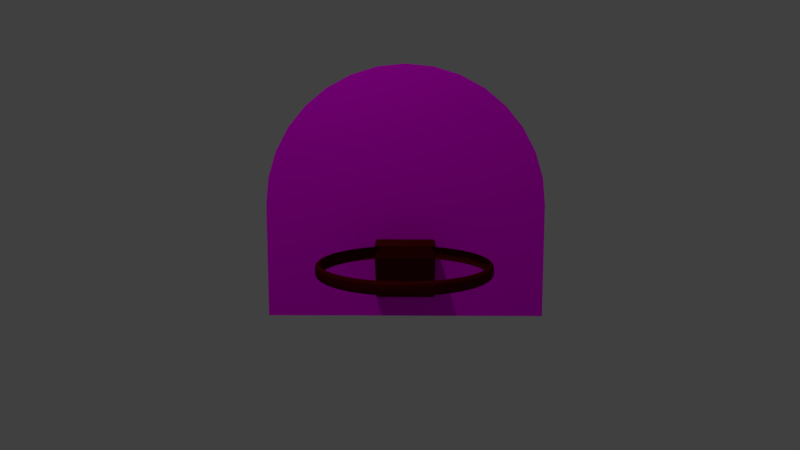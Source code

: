 # Source: brokenbasketnet1.blend  (saved by Blender 2.78.0; exported with 4.5.12 LTS)
import bpy
from mathutils import Matrix  # noqa: F401  (used for matrix-valued properties, if any)

bpy.ops.wm.read_factory_settings(use_empty=True)
scene = bpy.context.scene
scene.name = 'Scene'

# ---- collections
col_collection_1 = bpy.data.collections.new('Collection 1'); scene.collection.children.link(col_collection_1)

# ---- images (referenced by path relative to the original .blend; pixels are not part of the script)
import os
ASSET_DIR = os.environ.get("B2B_ASSET_DIR", "")  # directory of the original .blend (textures are referenced by path, not embedded)
HERE = os.path.dirname(os.path.abspath(__file__))  # packed textures are extracted next to this script under _unpacked/

def load_image(name, relpath, width, height, colorspace="sRGB"):
    """Load a texture the original file referenced (path relative to the .blend, or extracted next to this script)."""
    p = next((c for c in (os.path.join(HERE, relpath), os.path.join(ASSET_DIR, relpath)) if relpath and os.path.exists(c)), "")
    if p:
        img = bpy.data.images.load(p, check_existing=True)
        img.name = name
    else:  # same state as the original file: an image datablock whose file is absent (Cycles renders it pink)
        img = bpy.data.images.new(name, width, height)
        img.source = "FILE"
        img.filepath = "//" + (relpath or name)
    img.colorspace_settings.name = colorspace
    return img
img_1_1__jpg = load_image('1[1].jpg', '1[1].jpg', 1024, 1024, 'sRGB')

# ---- materials (node trees are filled in below, after node groups)
mat_material_001 = bpy.data.materials.new('Material.001')
mat_material_001.alpha_threshold = 0.0
mat_material_001.diffuse_color = (0.08714, 0.00373, 0.003378, 1.0)
mat_material_001.roughness = 0.5
mat_material_003 = bpy.data.materials.new('Material.003')
mat_material_003.alpha_threshold = 0.0
mat_material_003.roughness = 0.5

# ---- material node trees
mat_material_003.use_nodes = True; mat_material_003.node_tree.nodes.clear()
_N = mat_material_003.node_tree.nodes; _L = mat_material_003.node_tree.links
n0 = _N.new('ShaderNodeOutputMaterial'); n0.name = 'Material Output'; n0.location = (300, 300)
n1 = _N.new('ShaderNodeBsdfDiffuse'); n1.name = 'Diffuse BSDF'; n1.location = (10, 300)
n2 = _N.new('ShaderNodeTexImage'); n2.name = 'Image Texture'; n2.location = (-180, 300)
n2.width = 140
n2.image = img_1_1__jpg
_L.new(n1.outputs[0], n0.inputs[0])
_L.new(n2.outputs[0], n1.inputs[0])
n0.is_active_output = True

# ---- world
world_world = bpy.data.worlds.new('World'); scene.world = world_world
world_world.color = (0.05088, 0.05088, 0.05088)
world_world.use_sun_shadow = False
world_world.sun_shadow_jitter_overblur = 0.0
world_world.cycles.sampling_method = 'MANUAL'

# ---- cameras
cam_camera = bpy.data.cameras.new('Camera')
cam_camera.clip_end = 100.0
cam_camera.lens = 35.0
cam_camera.sensor_width = 32.0
cam_camera.sensor_height = 18.0
cam_camera.ortho_scale = 7.314
cam_camera.dof.focus_distance = 0.0

# ---- lights
light_lamp = bpy.data.lights.new('Lamp', 'POINT')
light_lamp.transmission_factor = 0.0
light_lamp.cutoff_distance = 30.0
light_lamp.energy = 100.0
light_lamp.shadow_buffer_clip_start = 1.001
light_lamp.shadow_soft_size = 0.1
light_lamp.shadow_maximum_resolution = 0.006
light_lamp.use_absolute_resolution = True

# ---- meshes
me_plane_002 = bpy.data.meshes.new('Plane.002')
me_plane_002.from_pydata([(-1.0, -1.0, 0.0), (1.0, -1.0, 0.0), (-1.0, 1.0, 0.0), (1.0, 1.0, 0.0), (-1.0, -1.0, -0.2), (1.0, -1.0, -0.2), (-1.0, 1.0, -0.2), (1.0, 1.0, -0.2), (-1.0, -1.0, -1.7), (-0.5883, -1.0, -1.7), (-1.0, 1.0, -1.7), (-0.5883, 1.0, -1.7)], [], [(0, 2, 3, 1), (7, 6, 10, 11), (3, 2, 6, 7), (0, 1, 5, 4), (1, 3, 7, 5), (2, 0, 4, 6), (8, 9, 11, 10), (4, 5, 9, 8), (5, 7, 11, 9), (6, 4, 8, 10)])
me_plane_002.materials.append(mat_material_001)
me_plane_002.use_remesh_preserve_volume = False
me_plane_002.use_remesh_preserve_attributes = False
me_plane_002.use_mirror_vertex_groups = False
me_plane_002.update()
me_plane_001 = bpy.data.meshes.new('Plane.001')
me_plane_001.from_pydata([(-1.0, -1.0, 0.0), (-1.0, 1.0, 0.0), (-1.0, 0.0, 0.0), (-1.0, 0.0, 0.05), (-1.0, -1.0, 0.05), (-1.0, 1.0, 0.05), (-1.0, -0.3333, 0.0), (-1.0, -0.6667, 0.0), (-0.3333, 1.0, 0.0), (-0.6667, 1.0, 0.0), (-1.0, 0.6667, 0.0), (-1.0, 0.3333, 0.0), (-0.6667, -1.0, 0.0), (-0.3333, -1.0, 0.0), (-0.3333, 0.0, 0.0), (-0.6667, 0.0, 0.0), (-1.0, -0.3333, 0.05), (-1.0, -0.6667, 0.05), (-0.3333, 1.0, 0.05), (-0.6667, 1.0, 0.05), (-1.0, 0.6667, 0.05), (-1.0, 0.3333, 0.05), (-0.6667, -1.0, 0.05), (-0.3333, -1.0, 0.05), (-0.3333, 0.0, 0.05), (-0.6667, 0.0, 0.05), (-1.0, 0.0, 0.01667), (-1.0, 0.0, 0.03333), (-1.0, 1.0, 0.03333), (-1.0, 1.0, 0.01667), (-1.0, -1.0, 0.01667), (-1.0, -1.0, 0.03333), (-0.3333, 1.0, 0.01667), (-0.3333, 1.0, 0.03333), (-0.6667, 1.0, 0.01667), (-0.6667, 1.0, 0.03333), (-0.6667, -1.0, 0.01667), (-0.6667, -1.0, 0.03333), (-0.3333, -1.0, 0.01667), (-0.3333, -1.0, 0.03333), (-1.0, -0.3333, 0.01667), (-1.0, -0.3333, 0.03333), (-1.0, -0.6667, 0.01667), (-1.0, -0.6667, 0.03333), (-1.0, 0.6667, 0.01667), (-1.0, 0.6667, 0.03333), (-1.0, 0.3333, 0.01667), (-1.0, 0.3333, 0.03333), (-0.6667, -0.6667, 0.05), (-0.6667, -0.3333, 0.05), (-0.3333, -0.6667, 0.05), (-0.3333, -0.3333, 0.05), (-0.6667, 0.3333, 0.05), (-0.6667, 0.6667, 0.05), (-0.3333, 0.3333, 0.05), (-0.3333, 0.6667, 0.05), (-0.6667, -0.6667, 0.0), (-0.3333, -0.6667, 0.0), (-0.6667, -0.3333, 0.0), (-0.3333, -0.3333, 0.0), (-0.6667, 0.3333, 0.0), (-0.3333, 0.3333, 0.0), (-0.6667, 0.6667, 0.0), (-0.3333, 0.6667, 0.0), (-1.0, -0.8333, 0.0), (-0.8333, 1.0, 0.0), (-1.0, 0.1667, 0.0), (-0.1667, -1.0, 0.0), (-0.8333, 0.0, 0.0), (-1.0, -0.8333, 0.05), (-0.8333, 1.0, 0.05), (-1.0, 0.1667, 0.05), (-0.1667, -1.0, 0.05), (-0.8333, 0.0, 0.05), (-1.0, 0.0, 0.04167), (-1.0, 1.0, 0.008333), (-1.0, -1.0, 0.04167), (-1.0, -0.1667, 0.0), (-1.0, -0.5, 0.0), (-0.1667, 1.0, 0.0), (-0.5, 1.0, 0.0), (-1.0, 0.8333, 0.0), (-1.0, 0.5, 0.0), (-0.8333, -1.0, 0.0), (-0.5, -1.0, 0.0), (-0.1667, 0.0, 0.0), (-0.5, 0.0, 0.0), (-1.0, -0.1667, 0.05), (-1.0, -0.5, 0.05), (-0.1667, 1.0, 0.05), (-0.5, 1.0, 0.05), (-1.0, 0.8333, 0.05), (-1.0, 0.5, 0.05), (-0.8333, -1.0, 0.05), (-0.5, -1.0, 0.05), (-0.1667, 0.0, 0.05), (-0.5, 0.0, 0.05), (-1.0, 0.0, 0.008333), (-1.0, 0.0, 0.025), (-1.0, 1.0, 0.04167), (-1.0, 1.0, 0.025), (-1.0, -1.0, 0.008333), (-1.0, -1.0, 0.025), (-0.3333, 1.0, 0.04167), (-0.3333, 1.0, 0.008333), (-0.3333, 1.0, 0.025), (-0.6667, 1.0, 0.04167), (-0.6667, 1.0, 0.008333), (-0.6667, 1.0, 0.025), (-0.1667, 1.0, 0.01667), (-0.1667, 1.0, 0.03333), (-0.5, 1.0, 0.01667), (-0.5, 1.0, 0.03333), (-0.8333, 1.0, 0.01667), (-0.8333, 1.0, 0.03333), (-0.6667, -1.0, 0.04167), (-0.6667, -1.0, 0.008333), (-0.6667, -1.0, 0.025), (-0.3333, -1.0, 0.04167), (-0.3333, -1.0, 0.008333), (-0.3333, -1.0, 0.025), (-0.8333, -1.0, 0.01667), (-0.8333, -1.0, 0.03333), (-0.5, -1.0, 0.01667), (-0.5, -1.0, 0.03333), (-0.1667, -1.0, 0.01667), (-0.1667, -1.0, 0.03333), (-1.0, -0.3333, 0.04167), (-1.0, -0.3333, 0.008333), (-1.0, -0.3333, 0.025), (-1.0, -0.6667, 0.04167), (-1.0, -0.6667, 0.008333), (-1.0, -0.6667, 0.025), (-1.0, -0.1667, 0.01667), (-1.0, -0.1667, 0.03333), (-1.0, -0.5, 0.01667), (-1.0, -0.5, 0.03333), (-1.0, -0.8333, 0.01667), (-1.0, -0.8333, 0.03333), (-1.0, 0.6667, 0.04167), (-1.0, 0.6667, 0.008333), (-1.0, 0.6667, 0.025), (-1.0, 0.3333, 0.04167), (-1.0, 0.3333, 0.008333), (-1.0, 0.3333, 0.025), (-1.0, 0.8333, 0.01667), (-1.0, 0.8333, 0.03333), (-1.0, 0.5, 0.01667), (-1.0, 0.5, 0.03333), (-1.0, 0.1667, 0.01667), (-1.0, 0.1667, 0.03333), (-0.6667, -0.1667, 0.05), (-0.6667, -0.8333, 0.05), (-0.6667, -0.5, 0.05), (-0.3333, -0.1667, 0.05), (-0.3333, -0.8333, 0.05), (-0.3333, -0.5, 0.05), (-0.8333, -0.6667, 0.05), (-0.8333, -0.3333, 0.05), (-0.5, -0.6667, 0.05), (-0.5, -0.3333, 0.05), (-0.1667, -0.6667, 0.05), (-0.1667, -0.3333, 0.05), (-0.6667, 0.8333, 0.05), (-0.6667, 0.1667, 0.05), (-0.6667, 0.5, 0.05), (-0.3333, 0.8333, 0.05), (-0.3333, 0.1667, 0.05), (-0.3333, 0.5, 0.05), (-0.8333, 0.3333, 0.05), (-0.8333, 0.6667, 0.05), (-0.5, 0.3333, 0.05), (-0.5, 0.6667, 0.05), (-0.1667, 0.3333, 0.05), (-0.1667, 0.6667, 0.05), (-0.1667, -0.6667, 0.0), (-0.8333, -0.6667, 0.0), (-0.5, -0.6667, 0.0), (-0.1667, -0.3333, 0.0), (-0.8333, -0.3333, 0.0), (-0.5, -0.3333, 0.0), (-0.6667, -0.8333, 0.0), (-0.3333, -0.8333, 0.0), (-0.6667, -0.5, 0.0), (-0.3333, -0.5, 0.0), (-0.6667, -0.1667, 0.0), (-0.3333, -0.1667, 0.0), (-0.1667, 0.3333, 0.0), (-0.8333, 0.3333, 0.0), (-0.5, 0.3333, 0.0), (-0.1667, 0.6667, 0.0), (-0.8333, 0.6667, 0.0), (-0.5, 0.6667, 0.0), (-0.6667, 0.1667, 0.0), (-0.3333, 0.1667, 0.0), (-0.6667, 0.5, 0.0), (-0.3333, 0.5, 0.0), (-0.6667, 0.8333, 0.0), (-0.3333, 0.8333, 0.0), (-0.5, 0.8333, 0.0), (-0.8333, 0.8333, 0.0), (-0.5, 0.5, 0.0), (-0.8333, 0.5, 0.0), (-0.5, 0.1667, 0.0), (-0.8333, 0.1667, 0.0), (-0.1667, 0.5, 0.0), (-0.1667, 0.1667, 0.0), (-0.5, -0.1667, 0.0), (-0.8333, -0.1667, 0.0), (-0.5, -0.5, 0.0), (-0.8333, -0.5, 0.0), (-0.5, -0.8333, 0.0), (-0.8333, -0.8333, 0.0), (-0.1667, -0.5, 0.0), (-0.1667, -0.8333, 0.0), (-0.1667, 0.5, 0.05), (-0.1667, 0.1667, 0.05), (-0.5, 0.5, 0.05), (-0.5, 0.1667, 0.05), (-0.8333, 0.5, 0.05), (-0.8333, 0.1667, 0.05), (-0.5, 0.8333, 0.05), (-0.8333, 0.8333, 0.05), (-0.1667, -0.5, 0.05), (-0.1667, -0.8333, 0.05), (-0.5, -0.5, 0.05), (-0.5, -0.8333, 0.05), (-0.8333, -0.5, 0.05), (-0.8333, -0.8333, 0.05), (-0.5, -0.1667, 0.05), (-0.8333, -0.1667, 0.05), (-1.0, 0.1667, 0.025), (-1.0, 0.1667, 0.008333), (-1.0, 0.5, 0.025), (-1.0, 0.5, 0.008333), (-1.0, 0.8333, 0.025), (-1.0, 0.8333, 0.008333), (-1.0, 0.5, 0.04167), (-1.0, 0.8333, 0.04167), (-1.0, -0.8333, 0.025), (-1.0, -0.8333, 0.008333), (-1.0, -0.5, 0.025), (-1.0, -0.5, 0.008333), (-1.0, -0.1667, 0.025), (-1.0, -0.1667, 0.008333), (-1.0, -0.5, 0.04167), (-1.0, -0.1667, 0.04167), (-0.1667, -1.0, 0.025), (-0.1667, -1.0, 0.008333), (-0.5, -1.0, 0.025), (-0.5, -1.0, 0.008333), (-0.8333, -1.0, 0.025), (-0.8333, -1.0, 0.008333), (-0.5, -1.0, 0.04167), (-0.8333, -1.0, 0.04167), (-0.8333, 1.0, 0.025), (-0.8333, 1.0, 0.008333), (-0.5, 1.0, 0.025), (-0.5, 1.0, 0.008333), (-0.1667, 1.0, 0.025), (-0.1667, 1.0, 0.008333), (-0.5, 1.0, 0.04167), (-0.1667, 1.0, 0.04167), (-0.8333, 1.0, 0.04167), (-0.1667, -1.0, 0.04167), (-1.0, -0.8333, 0.04167), (-1.0, 0.1667, 0.04167), (-0.1667, -0.1667, 0.05), (-0.1667, 0.8333, 0.05), (-0.1667, -0.1667, 0.0), (-0.1667, 0.8333, 0.0)], [], [(266, 74, 3, 71), (265, 76, 4, 69), (263, 99, 5, 70), (262, 103, 18, 89), (261, 106, 19, 90), (260, 104, 32, 109), (259, 105, 33, 110), (258, 107, 34, 111), (257, 108, 35, 112), (256, 75, 29, 113), (255, 100, 28, 114), (254, 115, 22, 93), (253, 118, 23, 94), (252, 116, 36, 121), (251, 117, 37, 122), (250, 119, 38, 123), (249, 120, 39, 124), (246, 127, 16, 87), (245, 130, 17, 88), (244, 128, 40, 133), (243, 129, 41, 134), (242, 131, 42, 135), (241, 132, 43, 136), (240, 101, 30, 137), (239, 102, 31, 138), (238, 139, 20, 91), (237, 142, 21, 92), (236, 140, 44, 145), (235, 141, 45, 146), (234, 143, 46, 147), (233, 144, 47, 148), (232, 97, 26, 149), (231, 98, 27, 150), (230, 151, 25, 73), (229, 154, 24, 96), (228, 152, 48, 157), (227, 153, 49, 158), (226, 155, 50, 159), (225, 156, 51, 160), (222, 163, 19, 70), (221, 166, 18, 90), (220, 164, 52, 169), (219, 165, 53, 170), (218, 167, 54, 171), (217, 168, 55, 172), (212, 176, 56, 181), (211, 177, 57, 182), (210, 179, 58, 183), (209, 180, 59, 184), (208, 68, 15, 185), (207, 86, 14, 186), (204, 188, 60, 193), (203, 189, 61, 194), (202, 191, 62, 195), (201, 192, 63, 196), (200, 65, 9, 197), (199, 80, 8, 198), (192, 199, 198, 63), (62, 197, 199, 192), (197, 9, 80, 199), (191, 200, 197, 62), (10, 81, 200, 191), (81, 1, 65, 200), (189, 201, 196, 61), (60, 195, 201, 189), (195, 62, 192, 201), (188, 202, 195, 60), (11, 82, 202, 188), (82, 10, 191, 202), (86, 203, 194, 14), (15, 193, 203, 86), (193, 60, 189, 203), (68, 204, 193, 15), (2, 66, 204, 68), (66, 11, 188, 204), (61, 196, 205, 187), (196, 63, 190, 205), (14, 194, 206, 85), (194, 61, 187, 206), (180, 207, 186, 59), (58, 185, 207, 180), (185, 15, 86, 207), (179, 208, 185, 58), (6, 77, 208, 179), (77, 2, 68, 208), (177, 209, 184, 57), (56, 183, 209, 177), (183, 58, 180, 209), (176, 210, 183, 56), (7, 78, 210, 176), (78, 6, 179, 210), (84, 211, 182, 13), (12, 181, 211, 84), (181, 56, 177, 211), (83, 212, 181, 12), (0, 64, 212, 83), (64, 7, 176, 212), (57, 184, 213, 175), (184, 59, 178, 213), (13, 182, 214, 67), (182, 57, 175, 214), (168, 215, 174, 55), (54, 173, 215, 168), (167, 216, 173, 54), (24, 95, 216, 167), (165, 217, 172, 53), (52, 171, 217, 165), (171, 54, 168, 217), (164, 218, 171, 52), (25, 96, 218, 164), (96, 24, 167, 218), (92, 219, 170, 20), (21, 169, 219, 92), (169, 52, 165, 219), (71, 220, 169, 21), (3, 73, 220, 71), (73, 25, 164, 220), (163, 221, 90, 19), (53, 172, 221, 163), (172, 55, 166, 221), (91, 222, 70, 5), (20, 170, 222, 91), (170, 53, 163, 222), (156, 223, 162, 51), (50, 161, 223, 156), (155, 224, 161, 50), (23, 72, 224, 155), (153, 225, 160, 49), (48, 159, 225, 153), (159, 50, 156, 225), (152, 226, 159, 48), (22, 94, 226, 152), (94, 23, 155, 226), (88, 227, 158, 16), (17, 157, 227, 88), (157, 48, 153, 227), (69, 228, 157, 17), (4, 93, 228, 69), (93, 22, 152, 228), (151, 229, 96, 25), (49, 160, 229, 151), (160, 51, 154, 229), (87, 230, 73, 3), (16, 158, 230, 87), (158, 49, 151, 230), (144, 231, 150, 47), (46, 149, 231, 144), (149, 26, 98, 231), (143, 232, 149, 46), (11, 66, 232, 143), (66, 2, 97, 232), (141, 233, 148, 45), (44, 147, 233, 141), (147, 46, 144, 233), (140, 234, 147, 44), (10, 82, 234, 140), (82, 11, 143, 234), (100, 235, 146, 28), (29, 145, 235, 100), (145, 44, 141, 235), (75, 236, 145, 29), (1, 81, 236, 75), (81, 10, 140, 236), (139, 237, 92, 20), (45, 148, 237, 139), (148, 47, 142, 237), (99, 238, 91, 5), (28, 146, 238, 99), (146, 45, 139, 238), (132, 239, 138, 43), (42, 137, 239, 132), (137, 30, 102, 239), (131, 240, 137, 42), (7, 64, 240, 131), (64, 0, 101, 240), (129, 241, 136, 41), (40, 135, 241, 129), (135, 42, 132, 241), (128, 242, 135, 40), (6, 78, 242, 128), (78, 7, 131, 242), (98, 243, 134, 27), (26, 133, 243, 98), (133, 40, 129, 243), (97, 244, 133, 26), (2, 77, 244, 97), (77, 6, 128, 244), (127, 245, 88, 16), (41, 136, 245, 127), (136, 43, 130, 245), (74, 246, 87, 3), (27, 134, 246, 74), (134, 41, 127, 246), (120, 247, 126, 39), (38, 125, 247, 120), (119, 248, 125, 38), (13, 67, 248, 119), (117, 249, 124, 37), (36, 123, 249, 117), (123, 38, 120, 249), (116, 250, 123, 36), (12, 84, 250, 116), (84, 13, 119, 250), (102, 251, 122, 31), (30, 121, 251, 102), (121, 36, 117, 251), (101, 252, 121, 30), (0, 83, 252, 101), (83, 12, 116, 252), (115, 253, 94, 22), (37, 124, 253, 115), (124, 39, 118, 253), (76, 254, 93, 4), (31, 122, 254, 76), (122, 37, 115, 254), (108, 255, 114, 35), (34, 113, 255, 108), (113, 29, 100, 255), (107, 256, 113, 34), (9, 65, 256, 107), (65, 1, 75, 256), (105, 257, 112, 33), (32, 111, 257, 105), (111, 34, 108, 257), (104, 258, 111, 32), (8, 80, 258, 104), (80, 9, 107, 258), (109, 32, 105, 259), (79, 8, 104, 260), (103, 261, 90, 18), (33, 112, 261, 103), (112, 35, 106, 261), (110, 33, 103, 262), (106, 263, 70, 19), (35, 114, 263, 106), (114, 28, 99, 263), (118, 264, 72, 23), (39, 126, 264, 118), (130, 265, 69, 17), (43, 138, 265, 130), (138, 31, 76, 265), (142, 266, 71, 21), (47, 150, 266, 142), (150, 27, 74, 266), (154, 267, 95, 24), (51, 162, 267, 154), (166, 268, 89, 18), (55, 174, 268, 166), (59, 186, 269, 178), (186, 14, 85, 269), (63, 198, 270, 190), (198, 8, 79, 270)])
_uv = me_plane_001.uv_layers.new(name='UVMap')
_uv.uv.foreach_set('vector', [0.4887, 0.5493, 0.3768, 0.4998, 0.3782, 0.4898, 0.4901, 0.5398, -0.06141, 0.3295, -0.09593, 0.3188, -0.09502, 0.3163, -0.05921, 0.3262, 0.8472, 0.7182, 0.817, 0.707, 0.8173, 0.7046, 0.8475, 0.715, 1.199, 0.8574, 1.076, 0.8048, 1.077, 0.7948, 1.201, 0.8463, 0.9718, 0.7637, 0.8961, 0.7358, 0.8966, 0.7306, 0.9727, 0.756, 1.193, 0.9017, 1.07, 0.8448, 1.072, 0.8349, 1.194, 0.8906, 1.196, 0.8796, 1.073, 0.8249, 1.075, 0.8149, 1.198, 0.8685, 0.9675, 0.7942, 0.8932, 0.7561, 0.894, 0.7511, 0.9686, 0.7866, 0.9697, 0.779, 0.8948, 0.746, 0.8954, 0.7409, 0.9708, 0.7714, 0.8453, 0.731, 0.8155, 0.7169, 0.8159, 0.7144, 0.8459, 0.7278, 0.8463, 0.7246, 0.8162, 0.712, 0.8166, 0.7095, 0.8468, 0.7214, -0.1264, 0.3033, -0.1855, 0.2726, -0.1855, 0.266, -0.1281, 0.2974, -0.2745, 0.2259, -0.4013, 0.1604, -0.3992, 0.148, -0.2733, 0.2167, -0.1179, 0.3236, -0.185, 0.299, -0.1852, 0.2924, -0.1202, 0.3185, -0.1223, 0.3135, -0.1854, 0.2857, -0.1855, 0.2791, -0.1244, 0.3084, -0.2783, 0.2631, -0.4092, 0.2103, -0.4073, 0.1978, -0.2775, 0.2537, -0.2766, 0.2444, -0.4054, 0.1853, -0.4034, 0.1728, -0.2756, 0.2351, 0.2635, 0.4517, 0.1569, 0.4087, 0.158, 0.4, 0.2647, 0.442, 0.06486, 0.3739, -0.007831, 0.3481, -0.006594, 0.3429, 0.06587, 0.3668, 0.2583, 0.4905, 0.1522, 0.4434, 0.1534, 0.4347, 0.2596, 0.4808, 0.2609, 0.4711, 0.1546, 0.4261, 0.1558, 0.4174, 0.2622, 0.4614, 0.06035, 0.4019, -0.01325, 0.3686, -0.01183, 0.3635, 0.06154, 0.3949, 0.0627, 0.3879, -0.01045, 0.3584, -0.009116, 0.3532, 0.0638, 0.3809, -0.07075, 0.3422, -0.09978, 0.3292, -0.09878, 0.3265, -0.06832, 0.3391, -0.06597, 0.336, -0.09781, 0.3239, -0.09686, 0.3213, -0.06366, 0.3328, 0.7876, 0.6934, 0.7427, 0.6703, 0.7435, 0.6657, 0.7882, 0.6898, 0.6773, 0.6377, 0.5912, 0.5964, 0.5924, 0.5882, 0.6783, 0.6312, 0.7858, 0.7057, 0.7402, 0.6889, 0.7407, 0.6843, 0.7862, 0.7026, 0.7866, 0.6995, 0.7414, 0.6796, 0.742, 0.6749, 0.7871, 0.6965, 0.6737, 0.6639, 0.5866, 0.6296, 0.5877, 0.6213, 0.6745, 0.6573, 0.6754, 0.6508, 0.5888, 0.613, 0.59, 0.6047, 0.6763, 0.6442, 0.4835, 0.5873, 0.3714, 0.5398, 0.3728, 0.5298, 0.4848, 0.5778, 0.4861, 0.5683, 0.3741, 0.5198, 0.3755, 0.5098, 0.4874, 0.5588, 0.2886, 0.2299, 0.3081, -0.001037, 0.4414, 0.04838, 0.4077, 0.2769, 0.3253, -0.2656, 0.3429, -0.581, 0.5324, -0.513, 0.4819, -0.2097, -0.08198, 0.2345, -0.1308, 0.1385, -0.04907, 0.05066, -0.01551, 0.2017, 0.07065, 0.1909, 0.05533, -0.00156, 0.1767, -0.01851, 0.1738, 0.2006, -0.2092, 0.02204, -0.3236, -0.1251, -0.1994, -0.351, -0.1087, -0.128, 0.02029, -0.2273, -0.03604, -0.5056, 0.1497, -0.581, 0.1683, -0.2728, 0.8264, 0.6347, 0.8874, 0.5975, 0.8966, 0.7306, 0.8475, 0.715, 0.9735, 0.5689, 1.091, 0.5499, 1.077, 0.7948, 0.9727, 0.756, 0.5232, 0.3381, 0.5685, 0.1256, 0.6819, 0.225, 0.6274, 0.4088, 0.7144, 0.4839, 0.7754, 0.3403, 0.8448, 0.4659, 0.7807, 0.5594, 0.6291, -0.1102, 0.7088, -0.384, 0.8625, -0.2005, 0.7586, 0.02619, 0.863, 0.1917, 0.9833, 0.02837, 1.061, 0.2865, 0.9361, 0.3764, -0.1015, 0.394, -0.05421, 0.4802, -0.1215, 0.5878, -0.1696, 0.4465, -0.2711, 0.4902, -0.2206, 0.7012, -0.3593, 0.8292, -0.4135, 0.5294, 0.01916, 0.5629, 0.1135, 0.6394, 0.05984, 0.8346, -0.04321, 0.7198, -0.132, 0.8927, -0.01276, 1.053, -0.1079, 1.311, -0.253, 1.096, 0.2231, 0.7071, 0.341, 0.7624, 0.3116, 0.9918, 0.1807, 0.9266, 0.1279, 1.174, 0.2807, 1.253, 0.247, 1.561, 0.06254, 1.467, 0.4592, 0.8026, 0.5699, 0.8255, 0.5703, 1.033, 0.4441, 1.028, 0.4364, 1.285, 0.5863, 1.271, 0.619, 1.556, 0.4358, 1.591, 0.6665, 0.8304, 0.7449, 0.818, 0.7773, 0.9534, 0.683, 1.007, 0.7217, 1.21, 0.8345, 1.107, 0.9213, 1.29, 0.7851, 1.453, 0.8051, 0.7888, 0.8447, 0.7347, 0.8924, 0.7612, 0.8494, 0.8718, 0.9179, 0.9681, 0.9662, 0.8017, 1.069, 0.8548, 1.017, 1.082, 0.8345, 1.107, 0.9179, 0.9681, 1.017, 1.082, 0.9213, 1.29, 0.7773, 0.9534, 0.8494, 0.8718, 0.9179, 0.9681, 0.8345, 1.107, 0.8494, 0.8718, 0.8924, 0.7612, 0.9662, 0.8017, 0.9179, 0.9681, 0.7449, 0.818, 0.8051, 0.7888, 0.8494, 0.8718, 0.7773, 0.9534, 0.7397, 0.6936, 0.7855, 0.7088, 0.8051, 0.7888, 0.7449, 0.818, 0.7855, 0.7088, 0.8152, 0.7194, 0.8447, 0.7347, 0.8051, 0.7888, 0.5863, 1.271, 0.7217, 1.21, 0.7851, 1.453, 0.619, 1.556, 0.5703, 1.033, 0.683, 1.007, 0.7217, 1.21, 0.5863, 1.271, 0.683, 1.007, 0.7773, 0.9534, 0.8345, 1.107, 0.7217, 1.21, 0.5699, 0.8255, 0.6665, 0.8304, 0.683, 1.007, 0.5703, 1.033, 0.5856, 0.6379, 0.6729, 0.6706, 0.6665, 0.8304, 0.5699, 0.8255, 0.6729, 0.6706, 0.7397, 0.6936, 0.7449, 0.818, 0.6665, 0.8304, 0.2807, 1.253, 0.4364, 1.285, 0.4358, 1.591, 0.247, 1.561, 0.3116, 0.9918, 0.4441, 1.028, 0.4364, 1.285, 0.2807, 1.253, 0.4441, 1.028, 0.5703, 1.033, 0.5863, 1.271, 0.4364, 1.285, 0.341, 0.7624, 0.4592, 0.8026, 0.4441, 1.028, 0.3116, 0.9918, 0.3701, 0.5497, 0.4823, 0.5968, 0.4592, 0.8026, 0.341, 0.7624, 0.4823, 0.5968, 0.5856, 0.6379, 0.5699, 0.8255, 0.4592, 0.8026, 0.619, 1.556, 0.7851, 1.453, 0.8803, 1.756, 0.6704, 1.909, 0.7851, 1.453, 0.9213, 1.29, 1.049, 1.511, 0.8803, 1.756, 0.247, 1.561, 0.4358, 1.591, 0.4417, 1.966, 0.2094, 1.935, 0.4358, 1.591, 0.619, 1.556, 0.6704, 1.909, 0.4417, 1.966, -0.01276, 1.053, 0.1279, 1.174, 0.06254, 1.467, -0.1079, 1.311, 0.05984, 0.8346, 0.1807, 0.9266, 0.1279, 1.174, -0.01276, 1.053, 0.1807, 0.9266, 0.3116, 0.9918, 0.2807, 1.253, 0.1279, 1.174, 0.1135, 0.6394, 0.2231, 0.7071, 0.1807, 0.9266, 0.05984, 0.8346, 0.1509, 0.452, 0.2569, 0.5002, 0.2231, 0.7071, 0.1135, 0.6394, 0.2569, 0.5002, 0.3701, 0.5497, 0.341, 0.7624, 0.2231, 0.7071, -0.2206, 0.7012, -0.132, 0.8927, -0.253, 1.096, -0.3593, 0.8292, -0.1215, 0.5878, -0.04321, 0.7198, -0.132, 0.8927, -0.2206, 0.7012, -0.04321, 0.7198, 0.05984, 0.8346, -0.01276, 1.053, -0.132, 0.8927, -0.05421, 0.4802, 0.01916, 0.5629, -0.04321, 0.7198, -0.1215, 0.5878, -0.01472, 0.3737, 0.05911, 0.4089, 0.01916, 0.5629, -0.05421, 0.4802, 0.05911, 0.4089, 0.1509, 0.452, 0.1135, 0.6394, 0.01916, 0.5629, -0.279, 0.2725, -0.2711, 0.4902, -0.4135, 0.5294, -0.4109, 0.2229, -0.1847, 0.3057, -0.1696, 0.4465, -0.2711, 0.4902, -0.279, 0.2725, -0.1696, 0.4465, -0.1215, 0.5878, -0.2206, 0.7012, -0.2711, 0.4902, -0.1155, 0.3286, -0.1015, 0.394, -0.1696, 0.4465, -0.1847, 0.3057, -0.1008, 0.3319, -0.07334, 0.3458, -0.1015, 0.394, -0.1155, 0.3286, -0.07334, 0.3458, -0.01472, 0.3737, -0.05421, 0.4802, -0.1015, 0.394, -0.3593, 0.8292, -0.253, 1.096, -0.4143, 1.351, -0.5518, 0.9861, -0.253, 1.096, -0.1079, 1.311, -0.2291, 1.63, -0.4143, 1.351, -0.4109, 0.2229, -0.4135, 0.5294, -0.6124, 0.5614, -0.5764, 0.153, -0.4135, 0.5294, -0.3593, 0.8292, -0.5518, 0.9861, -0.6124, 0.5614, 0.9833, 0.02837, 1.148, -0.1617, 1.233, 0.1954, 1.061, 0.2865, 0.8625, -0.2005, 1.001, -0.4722, 1.148, -0.1617, 0.9833, 0.02837, 0.7088, -0.384, 0.8126, -0.7134, 1.001, -0.4722, 0.8625, -0.2005, 0.5324, -0.513, 0.597, -0.879, 0.8126, -0.7134, 0.7088, -0.384, 0.7754, 0.3403, 0.863, 0.1917, 0.9361, 0.3764, 0.8448, 0.4659, 0.6819, 0.225, 0.7586, 0.02619, 0.863, 0.1917, 0.7754, 0.3403, 0.7586, 0.02619, 0.8625, -0.2005, 0.9833, 0.02837, 0.863, 0.1917, 0.5685, 0.1256, 0.6291, -0.1102, 0.7586, 0.02619, 0.6819, 0.225, 0.4414, 0.04838, 0.4819, -0.2097, 0.6291, -0.1102, 0.5685, 0.1256, 0.4819, -0.2097, 0.5324, -0.513, 0.7088, -0.384, 0.6291, -0.1102, 0.6783, 0.6312, 0.7144, 0.4839, 0.7807, 0.5594, 0.7435, 0.6657, 0.5924, 0.5882, 0.6274, 0.4088, 0.7144, 0.4839, 0.6783, 0.6312, 0.6274, 0.4088, 0.6819, 0.225, 0.7754, 0.3403, 0.7144, 0.4839, 0.4901, 0.5398, 0.5232, 0.3381, 0.6274, 0.4088, 0.5924, 0.5882, 0.3782, 0.4898, 0.4077, 0.2769, 0.5232, 0.3381, 0.4901, 0.5398, 0.4077, 0.2769, 0.4414, 0.04838, 0.5685, 0.1256, 0.5232, 0.3381, 0.8874, 0.5975, 0.9735, 0.5689, 0.9727, 0.756, 0.8966, 0.7306, 0.8448, 0.4659, 0.9361, 0.3764, 0.9735, 0.5689, 0.8874, 0.5975, 0.9361, 0.3764, 1.061, 0.2865, 1.091, 0.5499, 0.9735, 0.5689, 0.7882, 0.6898, 0.8264, 0.6347, 0.8475, 0.715, 0.8173, 0.7046, 0.7435, 0.6657, 0.7807, 0.5594, 0.8264, 0.6347, 0.7882, 0.6898, 0.7807, 0.5594, 0.8448, 0.4659, 0.8874, 0.5975, 0.8264, 0.6347, -0.03604, -0.5056, -0.1162, -0.8632, 0.1229, -0.9661, 0.1497, -0.581, -0.1994, -0.351, -0.3314, -0.642, -0.1162, -0.8632, -0.03604, -0.5056, -0.3236, -0.1251, -0.4884, -0.31, -0.3314, -0.642, -0.1994, -0.351, -0.3992, 0.148, -0.5563, 0.06915, -0.4884, -0.31, -0.3236, -0.1251, 0.05533, -0.00156, 0.02029, -0.2273, 0.1683, -0.2728, 0.1767, -0.01851, -0.04907, 0.05066, -0.1087, -0.128, 0.02029, -0.2273, 0.05533, -0.00156, -0.1087, -0.128, -0.1994, -0.351, -0.03604, -0.5056, 0.02029, -0.2273, -0.1308, 0.1385, -0.2092, 0.02204, -0.1087, -0.128, -0.04907, 0.05066, -0.1855, 0.266, -0.2733, 0.2167, -0.2092, 0.02204, -0.1308, 0.1385, -0.2733, 0.2167, -0.3992, 0.148, -0.3236, -0.1251, -0.2092, 0.02204, 0.06587, 0.3668, 0.07065, 0.1909, 0.1738, 0.2006, 0.158, 0.4, -0.006594, 0.3429, -0.01551, 0.2017, 0.07065, 0.1909, 0.06587, 0.3668, -0.01551, 0.2017, -0.04907, 0.05066, 0.05533, -0.00156, 0.07065, 0.1909, -0.05921, 0.3262, -0.08198, 0.2345, -0.01551, 0.2017, -0.006594, 0.3429, -0.09502, 0.3163, -0.1281, 0.2974, -0.08198, 0.2345, -0.05921, 0.3262, -0.1281, 0.2974, -0.1855, 0.266, -0.1308, 0.1385, -0.08198, 0.2345, 0.3081, -0.001037, 0.3253, -0.2656, 0.4819, -0.2097, 0.4414, 0.04838, 0.1767, -0.01851, 0.1683, -0.2728, 0.3253, -0.2656, 0.3081, -0.001037, 0.1683, -0.2728, 0.1497, -0.581, 0.3429, -0.581, 0.3253, -0.2656, 0.2647, 0.442, 0.2886, 0.2299, 0.4077, 0.2769, 0.3782, 0.4898, 0.158, 0.4, 0.1738, 0.2006, 0.2886, 0.2299, 0.2647, 0.442, 0.1738, 0.2006, 0.1767, -0.01851, 0.3081, -0.001037, 0.2886, 0.2299, 0.5888, 0.613, 0.4861, 0.5683, 0.4874, 0.5588, 0.59, 0.6047, 0.5877, 0.6213, 0.4848, 0.5778, 0.4861, 0.5683, 0.5888, 0.613, 0.4848, 0.5778, 0.3728, 0.5298, 0.3741, 0.5198, 0.4861, 0.5683, 0.5866, 0.6296, 0.4835, 0.5873, 0.4848, 0.5778, 0.5877, 0.6213, 0.5856, 0.6379, 0.4823, 0.5968, 0.4835, 0.5873, 0.5866, 0.6296, 0.4823, 0.5968, 0.3701, 0.5497, 0.3714, 0.5398, 0.4835, 0.5873, 0.7414, 0.6796, 0.6754, 0.6508, 0.6763, 0.6442, 0.742, 0.6749, 0.7407, 0.6843, 0.6745, 0.6573, 0.6754, 0.6508, 0.7414, 0.6796, 0.6745, 0.6573, 0.5877, 0.6213, 0.5888, 0.613, 0.6754, 0.6508, 0.7402, 0.6889, 0.6737, 0.6639, 0.6745, 0.6573, 0.7407, 0.6843, 0.7397, 0.6936, 0.6729, 0.6706, 0.6737, 0.6639, 0.7402, 0.6889, 0.6729, 0.6706, 0.5856, 0.6379, 0.5866, 0.6296, 0.6737, 0.6639, 0.8162, 0.712, 0.7866, 0.6995, 0.7871, 0.6965, 0.8166, 0.7095, 0.8159, 0.7144, 0.7862, 0.7026, 0.7866, 0.6995, 0.8162, 0.712, 0.7862, 0.7026, 0.7407, 0.6843, 0.7414, 0.6796, 0.7866, 0.6995, 0.8155, 0.7169, 0.7858, 0.7057, 0.7862, 0.7026, 0.8159, 0.7144, 0.8152, 0.7194, 0.7855, 0.7088, 0.7858, 0.7057, 0.8155, 0.7169, 0.7855, 0.7088, 0.7397, 0.6936, 0.7402, 0.6889, 0.7858, 0.7057, 0.7427, 0.6703, 0.6773, 0.6377, 0.6783, 0.6312, 0.7435, 0.6657, 0.742, 0.6749, 0.6763, 0.6442, 0.6773, 0.6377, 0.7427, 0.6703, 0.6763, 0.6442, 0.59, 0.6047, 0.5912, 0.5964, 0.6773, 0.6377, 0.817, 0.707, 0.7876, 0.6934, 0.7882, 0.6898, 0.8173, 0.7046, 0.8166, 0.7095, 0.7871, 0.6965, 0.7876, 0.6934, 0.817, 0.707, 0.7871, 0.6965, 0.742, 0.6749, 0.7427, 0.6703, 0.7876, 0.6934, -0.01045, 0.3584, -0.06597, 0.336, -0.06366, 0.3328, -0.009116, 0.3532, -0.01183, 0.3635, -0.06832, 0.3391, -0.06597, 0.336, -0.01045, 0.3584, -0.06832, 0.3391, -0.09878, 0.3265, -0.09781, 0.3239, -0.06597, 0.336, -0.01325, 0.3686, -0.07075, 0.3422, -0.06832, 0.3391, -0.01183, 0.3635, -0.01472, 0.3737, -0.07334, 0.3458, -0.07075, 0.3422, -0.01325, 0.3686, -0.07334, 0.3458, -0.1008, 0.3319, -0.09978, 0.3292, -0.07075, 0.3422, 0.1546, 0.4261, 0.0627, 0.3879, 0.0638, 0.3809, 0.1558, 0.4174, 0.1534, 0.4347, 0.06154, 0.3949, 0.0627, 0.3879, 0.1546, 0.4261, 0.06154, 0.3949, -0.01183, 0.3635, -0.01045, 0.3584, 0.0627, 0.3879, 0.1522, 0.4434, 0.06035, 0.4019, 0.06154, 0.3949, 0.1534, 0.4347, 0.1509, 0.452, 0.05911, 0.4089, 0.06035, 0.4019, 0.1522, 0.4434, 0.05911, 0.4089, -0.01472, 0.3737, -0.01325, 0.3686, 0.06035, 0.4019, 0.3741, 0.5198, 0.2609, 0.4711, 0.2622, 0.4614, 0.3755, 0.5098, 0.3728, 0.5298, 0.2596, 0.4808, 0.2609, 0.4711, 0.3741, 0.5198, 0.2596, 0.4808, 0.1534, 0.4347, 0.1546, 0.4261, 0.2609, 0.4711, 0.3714, 0.5398, 0.2583, 0.4905, 0.2596, 0.4808, 0.3728, 0.5298, 0.3701, 0.5497, 0.2569, 0.5002, 0.2583, 0.4905, 0.3714, 0.5398, 0.2569, 0.5002, 0.1509, 0.452, 0.1522, 0.4434, 0.2583, 0.4905, 0.1569, 0.4087, 0.06486, 0.3739, 0.06587, 0.3668, 0.158, 0.4, 0.1558, 0.4174, 0.0638, 0.3809, 0.06486, 0.3739, 0.1569, 0.4087, 0.0638, 0.3809, -0.009116, 0.3532, -0.007831, 0.3481, 0.06486, 0.3739, 0.3768, 0.4998, 0.2635, 0.4517, 0.2647, 0.442, 0.3782, 0.4898, 0.3755, 0.5098, 0.2622, 0.4614, 0.2635, 0.4517, 0.3768, 0.4998, 0.2622, 0.4614, 0.1558, 0.4174, 0.1569, 0.4087, 0.2635, 0.4517, -0.4054, 0.1853, -0.5666, 0.1099, -0.5631, 0.09608, -0.4034, 0.1728, -0.4073, 0.1978, -0.5699, 0.1241, -0.5666, 0.1099, -0.4054, 0.1853, -0.4092, 0.2103, -0.5731, 0.1384, -0.5699, 0.1241, -0.4073, 0.1978, -0.4109, 0.2229, -0.5764, 0.153, -0.5731, 0.1384, -0.4092, 0.2103, -0.1854, 0.2857, -0.2766, 0.2444, -0.2756, 0.2351, -0.1855, 0.2791, -0.1852, 0.2924, -0.2775, 0.2537, -0.2766, 0.2444, -0.1854, 0.2857, -0.2775, 0.2537, -0.4073, 0.1978, -0.4054, 0.1853, -0.2766, 0.2444, -0.185, 0.299, -0.2783, 0.2631, -0.2775, 0.2537, -0.1852, 0.2924, -0.1847, 0.3057, -0.279, 0.2725, -0.2783, 0.2631, -0.185, 0.299, -0.279, 0.2725, -0.4109, 0.2229, -0.4092, 0.2103, -0.2783, 0.2631, -0.09781, 0.3239, -0.1223, 0.3135, -0.1244, 0.3084, -0.09686, 0.3213, -0.09878, 0.3265, -0.1202, 0.3185, -0.1223, 0.3135, -0.09781, 0.3239, -0.1202, 0.3185, -0.1852, 0.2924, -0.1854, 0.2857, -0.1223, 0.3135, -0.09978, 0.3292, -0.1179, 0.3236, -0.1202, 0.3185, -0.09878, 0.3265, -0.1008, 0.3319, -0.1155, 0.3286, -0.1179, 0.3236, -0.09978, 0.3292, -0.1155, 0.3286, -0.1847, 0.3057, -0.185, 0.299, -0.1179, 0.3236, -0.1855, 0.2726, -0.2745, 0.2259, -0.2733, 0.2167, -0.1855, 0.266, -0.1855, 0.2791, -0.2756, 0.2351, -0.2745, 0.2259, -0.1855, 0.2726, -0.2756, 0.2351, -0.4034, 0.1728, -0.4013, 0.1604, -0.2745, 0.2259, -0.09593, 0.3188, -0.1264, 0.3033, -0.1281, 0.2974, -0.09502, 0.3163, -0.09686, 0.3213, -0.1244, 0.3084, -0.1264, 0.3033, -0.09593, 0.3188, -0.1244, 0.3084, -0.1855, 0.2791, -0.1855, 0.2726, -0.1264, 0.3033, 0.8948, 0.746, 0.8463, 0.7246, 0.8468, 0.7214, 0.8954, 0.7409, 0.894, 0.7511, 0.8459, 0.7278, 0.8463, 0.7246, 0.8948, 0.746, 0.8459, 0.7278, 0.8159, 0.7144, 0.8162, 0.712, 0.8463, 0.7246, 0.8932, 0.7561, 0.8453, 0.731, 0.8459, 0.7278, 0.894, 0.7511, 0.8924, 0.7612, 0.8447, 0.7347, 0.8453, 0.731, 0.8932, 0.7561, 0.8447, 0.7347, 0.8152, 0.7194, 0.8155, 0.7169, 0.8453, 0.731, 1.073, 0.8249, 0.9697, 0.779, 0.9708, 0.7714, 1.075, 0.8149, 1.072, 0.8349, 0.9686, 0.7866, 0.9697, 0.779, 1.073, 0.8249, 0.9686, 0.7866, 0.894, 0.7511, 0.8948, 0.746, 0.9697, 0.779, 1.07, 0.8448, 0.9675, 0.7942, 0.9686, 0.7866, 1.072, 0.8349, 1.069, 0.8548, 0.9662, 0.8017, 0.9675, 0.7942, 1.07, 0.8448, 0.9662, 0.8017, 0.8924, 0.7612, 0.8932, 0.7561, 0.9675, 0.7942, 1.194, 0.8906, 1.072, 0.8349, 1.073, 0.8249, 1.196, 0.8796, 1.191, 0.9128, 1.069, 0.8548, 1.07, 0.8448, 1.193, 0.9017, 1.076, 0.8048, 0.9718, 0.7637, 0.9727, 0.756, 1.077, 0.7948, 1.075, 0.8149, 0.9708, 0.7714, 0.9718, 0.7637, 1.076, 0.8048, 0.9708, 0.7714, 0.8954, 0.7409, 0.8961, 0.7358, 0.9718, 0.7637, 1.198, 0.8685, 1.075, 0.8149, 1.076, 0.8048, 1.199, 0.8574, 0.8961, 0.7358, 0.8472, 0.7182, 0.8475, 0.715, 0.8966, 0.7306, 0.8954, 0.7409, 0.8468, 0.7214, 0.8472, 0.7182, 0.8961, 0.7358, 0.8468, 0.7214, 0.8166, 0.7095, 0.817, 0.707, 0.8472, 0.7182, -0.4013, 0.1604, -0.5597, 0.0825, -0.5563, 0.06915, -0.3992, 0.148, -0.4034, 0.1728, -0.5631, 0.09608, -0.5597, 0.0825, -0.4013, 0.1604, -0.007831, 0.3481, -0.06141, 0.3295, -0.05921, 0.3262, -0.006594, 0.3429, -0.009116, 0.3532, -0.06366, 0.3328, -0.06141, 0.3295, -0.007831, 0.3481, -0.06366, 0.3328, -0.09686, 0.3213, -0.09593, 0.3188, -0.06141, 0.3295, 0.5912, 0.5964, 0.4887, 0.5493, 0.4901, 0.5398, 0.5924, 0.5882, 0.59, 0.6047, 0.4874, 0.5588, 0.4887, 0.5493, 0.5912, 0.5964, 0.4874, 0.5588, 0.3755, 0.5098, 0.3768, 0.4998, 0.4887, 0.5493, 0.3429, -0.581, 0.3644, -0.9661, 0.597, -0.879, 0.5324, -0.513, 0.1497, -0.581, 0.1229, -0.9661, 0.3644, -0.9661, 0.3429, -0.581, 1.091, 0.5499, 1.246, 0.5503, 1.201, 0.8463, 1.077, 0.7948, 1.061, 0.2865, 1.233, 0.1954, 1.246, 0.5503, 1.091, 0.5499, -0.1079, 1.311, 0.06254, 1.467, -0.01697, 1.823, -0.2291, 1.63, 0.06254, 1.467, 0.247, 1.561, 0.2094, 1.935, -0.01697, 1.823, 0.9213, 1.29, 1.017, 1.082, 1.153, 1.21, 1.049, 1.511, 1.017, 1.082, 1.069, 0.8548, 1.191, 0.9128, 1.153, 1.21])
me_plane_001.materials.append(mat_material_003)
me_plane_001.use_remesh_preserve_volume = False
me_plane_001.use_remesh_preserve_attributes = False
me_plane_001.use_mirror_vertex_groups = False
me_plane_001.update()
me_circle = bpy.data.meshes.new('Circle')
me_circle.from_pydata([(0.0, 1.0, 0.0), (-0.1951, 0.9808, 0.0), (-0.3827, 0.9239, 0.0), (-0.5556, 0.8315, 0.0), (-0.7071, 0.7071, 0.0), (-0.8315, 0.5556, 0.0), (-0.9239, 0.3827, 0.0), (-0.9808, 0.1951, 0.0), (-1.0, 7.55e-08, 0.0), (-0.9808, -0.1951, 0.0), (-0.9239, -0.3827, 0.0), (-0.8315, -0.5556, 0.0), (-0.7071, -0.7071, 0.0), (-0.5556, -0.8315, 0.0), (-0.3827, -0.9239, 0.0), (-0.1951, -0.9808, 0.0), (3.258e-07, -1.0, 0.0), (0.1951, -0.9808, 0.0), (0.3827, -0.9239, 0.0), (0.5556, -0.8315, 0.0), (0.5556, 0.8315, 0.0), (0.3827, 0.9239, 0.0), (0.1951, 0.9808, 0.0), (-0.09755, 0.9904, 0.0), (-0.2889, 0.9523, 0.0), (-0.4691, 0.8777, 0.0), (-0.6313, 0.7693, 0.0), (-0.7693, 0.6313, 0.0), (-0.8777, 0.4691, 0.0), (-0.9523, 0.2889, 0.0), (-0.9904, 0.09755, 0.0), (-0.9904, -0.09755, 0.0), (-0.9523, -0.2889, 0.0), (-0.8777, -0.4691, 0.0), (-0.7693, -0.6313, 0.0), (-0.6313, -0.7693, 0.0), (-0.4691, -0.8777, 0.0), (-0.2889, -0.9523, 0.0), (-0.09754, -0.9904, 0.0), (0.09755, -0.9904, 0.0), (0.2889, -0.9523, 0.0), (0.4691, -0.8777, 0.0), (0.6313, -0.7693, 0.0), (0.6313, 0.7693, 0.0), (0.4691, 0.8777, 0.0), (0.2889, 0.9523, 0.0), (0.09754, 0.9904, 0.0), (0.6494, 0.7545, 0.0), (-0.09755, 0.9904, 0.05), (0.0, 1.0, 0.05), (-0.2889, 0.9523, 0.05), (-0.1951, 0.9808, 0.05), (-0.4691, 0.8777, 0.05), (-0.3827, 0.9239, 0.05), (-0.6313, 0.7693, 0.05), (-0.5556, 0.8315, 0.05), (-0.7693, 0.6313, 0.05), (-0.7071, 0.7071, 0.05), (-0.8777, 0.4691, 0.05), (-0.8315, 0.5556, 0.05), (-0.9523, 0.2889, 0.05), (-0.9239, 0.3827, 0.05), (-0.9904, 0.09755, 0.05), (-0.9808, 0.1951, 0.05), (-0.9904, -0.09755, 0.05), (-1.0, 7.55e-08, 0.05), (-0.9523, -0.2889, 0.05), (-0.9808, -0.1951, 0.05), (-0.8777, -0.4691, 0.05), (-0.9239, -0.3827, 0.05), (-0.7693, -0.6313, 0.05), (-0.8315, -0.5556, 0.05), (-0.6313, -0.7693, 0.05), (-0.7071, -0.7071, 0.05), (-0.4691, -0.8777, 0.05), (-0.5556, -0.8315, 0.05), (-0.2889, -0.9523, 0.05), (-0.3827, -0.9239, 0.05), (-0.09754, -0.9904, 0.05), (-0.1951, -0.9808, 0.05), (0.09755, -0.9904, 0.05), (3.258e-07, -1.0, 0.05), (0.2889, -0.9523, 0.05), (0.1951, -0.9808, 0.05), (0.4691, -0.8777, 0.05), (0.3827, -0.9239, 0.05), (0.6313, -0.7693, 0.05), (0.5556, -0.8315, 0.05), (0.4691, 0.8777, 0.05), (0.5556, 0.8315, 0.05), (0.2889, 0.9523, 0.05), (0.3827, 0.9239, 0.05), (0.09754, 0.9904, 0.05), (0.1951, 0.9808, 0.05), (0.6313, 0.7693, 0.05), (0.6494, 0.7545, 0.05)], [], [(1, 23, 0, 46, 22, 45, 21, 44, 20, 43, 47, 42, 19, 41, 18, 40, 17, 39, 16, 38, 15, 37, 14, 36, 13, 35, 12, 34, 11, 33, 10, 32, 9, 31, 8, 30, 7, 29, 6, 28, 5, 27, 4, 26, 3, 25, 2, 24), (51, 50, 53, 52, 55, 54, 57, 56, 59, 58, 61, 60, 63, 62, 65, 64, 67, 66, 69, 68, 71, 70, 73, 72, 75, 74, 77, 76, 79, 78, 81, 80, 83, 82, 85, 84, 87, 86, 95, 94, 89, 88, 91, 90, 93, 92, 49, 48), (1, 24, 50, 51), (28, 6, 61, 58), (15, 38, 78, 79), (43, 20, 89, 94), (2, 25, 52, 53), (29, 7, 63, 60), (16, 39, 80, 81), (44, 21, 91, 88), (3, 26, 54, 55), (30, 8, 65, 62), (17, 40, 82, 83), (45, 22, 93, 90), (4, 27, 56, 57), (31, 9, 67, 64), (18, 41, 84, 85), (46, 0, 49, 92), (5, 28, 58, 59), (32, 10, 69, 66), (19, 42, 86, 87), (47, 43, 94, 95), (6, 29, 60, 61), (33, 11, 71, 68), (20, 44, 88, 89), (42, 47, 95, 86), (7, 30, 62, 63), (34, 12, 73, 70), (21, 45, 90, 91), (8, 31, 64, 65), (35, 13, 75, 72), (22, 46, 92, 93), (9, 32, 66, 67), (36, 14, 77, 74), (23, 1, 51, 48), (10, 33, 68, 69), (37, 15, 79, 76), (24, 2, 53, 50), (11, 34, 70, 71), (38, 16, 81, 78), (25, 3, 55, 52), (12, 35, 72, 73), (39, 17, 83, 80), (26, 4, 57, 54), (13, 36, 74, 75), (40, 18, 85, 82), (0, 23, 48, 49), (27, 5, 59, 56), (14, 37, 76, 77), (41, 19, 87, 84)])
_uv = me_circle.uv_layers.new(name='UVMap')
_uv.uv.foreach_set('vector', [0.5, 1.719, 0.6591, 1.709, 0.8155, 1.678, 0.9665, 1.626, 1.11, 1.556, 1.242, 1.467, 1.362, 1.362, 1.467, 1.242, 1.556, 1.11, 1.626, 0.9665, 1.678, 0.8155, 1.709, 0.6591, 1.719, 0.5, 1.709, 0.3409, 1.678, 0.1845, 1.626, 0.03348, 1.556, -0.1095, 1.467, -0.2421, 1.362, -0.362, 1.242, -0.4672, 1.11, -0.5557, 0.9665, -0.6263, 0.8155, -0.6775, 0.6591, -0.7086, 0.5, -0.7191, 0.3409, -0.7086, 0.1845, -0.6775, 0.03348, -0.6263, -0.1095, -0.5557, -0.2421, -0.4672, -0.362, -0.362, -0.4672, -0.2421, -0.5557, -0.1095, -0.6263, 0.03348, -0.6775, 0.1845, -0.7086, 0.3409, -0.7191, 0.5, -0.7086, 0.6591, -0.6775, 0.8155, -0.6263, 0.9665, -0.5557, 1.11, -0.4671, 1.242, -0.362, 1.362, -0.2421, 1.467, -0.1095, 1.556, 0.03349, 1.626, 0.1845, 1.678, 0.3409, 1.709, 0.5, 1.719, 0.6591, 1.709, 0.8155, 1.678, 0.9665, 1.626, 1.11, 1.556, 1.242, 1.467, 1.362, 1.362, 1.467, 1.242, 1.556, 1.11, 1.626, 0.9665, 1.678, 0.8155, 1.709, 0.6591, 1.719, 0.5, 1.709, 0.3409, 1.678, 0.1845, 1.626, 0.03348, 1.556, -0.1095, 1.467, -0.2421, 1.362, -0.362, 1.242, -0.4672, 1.11, -0.5557, 0.9665, -0.6263, 0.8155, -0.6775, 0.6591, -0.7086, 0.5, -0.7191, 0.3409, -0.7086, 0.1845, -0.6775, 0.03348, -0.6263, -0.1095, -0.5557, -0.2421, -0.4672, -0.362, -0.362, -0.4672, -0.2421, -0.5557, -0.1095, -0.6263, 0.03348, -0.6775, 0.1845, -0.7086, 0.3409, -0.7191, 0.5, -0.7086, 0.6591, -0.6775, 0.8155, -0.6263, 0.9665, -0.5557, 1.11, -0.4671, 1.242, -0.362, 1.362, -0.2421, 1.467, -0.1095, 1.556, 0.03349, 1.626, 0.1845, 1.678, 0.3409, 1.709, -0.7191, -0.7191, 1.719, -0.7191, 1.719, 1.719, -0.7191, 1.719, -0.7191, -0.7191, 1.719, -0.7191, 1.719, 1.719, -0.7191, 1.719, -0.7191, -0.7191, 1.719, -0.7191, 1.719, 1.719, -0.7191, 1.719, -0.7191, -0.7191, 1.719, -0.7191, 1.719, 1.719, -0.7191, 1.719, -0.7191, -0.7191, 1.719, -0.7191, 1.719, 1.719, -0.7191, 1.719, -0.7191, -0.7191, 1.719, -0.7191, 1.719, 1.719, -0.7191, 1.719, -0.7191, -0.7191, 1.719, -0.7191, 1.719, 1.719, -0.7191, 1.719, -0.7191, -0.7191, 1.719, -0.7191, 1.719, 1.719, -0.7191, 1.719, -0.7191, -0.7191, 1.719, -0.7191, 1.719, 1.719, -0.7191, 1.719, -0.7191, -0.7191, 1.719, -0.7191, 1.719, 1.719, -0.7191, 1.719, -0.7191, -0.7191, 1.719, -0.7191, 1.719, 1.719, -0.7191, 1.719, -0.7191, -0.7191, 1.719, -0.7191, 1.719, 1.719, -0.7191, 1.719, -0.7191, -0.7191, 1.719, -0.7191, 1.719, 1.719, -0.7191, 1.719, -0.7191, -0.7191, 1.719, -0.7191, 1.719, 1.719, -0.7191, 1.719, -0.7191, -0.7191, 1.719, -0.7191, 1.719, 1.719, -0.7191, 1.719, -0.7191, -0.7191, 1.719, -0.7191, 1.719, 1.719, -0.7191, 1.719, -0.7191, -0.7191, 1.719, -0.7191, 1.719, 1.719, -0.7191, 1.719, -0.7191, -0.7191, 1.719, -0.7191, 1.719, 1.719, -0.7191, 1.719, -0.7191, -0.7191, 1.719, -0.7191, 1.719, 1.719, -0.7191, 1.719, -0.7191, -0.7191, 1.719, -0.7191, 1.719, 1.719, -0.7191, 1.719, -0.7191, -0.7191, 1.719, -0.7191, 1.719, 1.719, -0.7191, 1.719, -0.7191, -0.7191, 1.719, -0.7191, 1.719, 1.719, -0.7191, 1.719, -0.7191, -0.7191, 1.719, -0.7191, 1.719, 1.719, -0.7191, 1.719, -0.7191, -0.7191, 1.719, -0.7191, 1.719, 1.719, -0.7191, 1.719, -0.7191, -0.7191, 1.719, -0.7191, 1.719, 1.719, -0.7191, 1.719, -0.7191, -0.7191, 1.719, -0.7191, 1.719, 1.719, -0.7191, 1.719, -0.7191, -0.7191, 1.719, -0.7191, 1.719, 1.719, -0.7191, 1.719, -0.7191, -0.7191, 1.719, -0.7191, 1.719, 1.719, -0.7191, 1.719, -0.7191, -0.7191, 1.719, -0.7191, 1.719, 1.719, -0.7191, 1.719, -0.7191, -0.7191, 1.719, -0.7191, 1.719, 1.719, -0.7191, 1.719, -0.7191, -0.7191, 1.719, -0.7191, 1.719, 1.719, -0.7191, 1.719, -0.7191, -0.7191, 1.719, -0.7191, 1.719, 1.719, -0.7191, 1.719, -0.7191, -0.7191, 1.719, -0.7191, 1.719, 1.719, -0.7191, 1.719, -0.7191, -0.7191, 1.719, -0.7191, 1.719, 1.719, -0.7191, 1.719, -0.7191, -0.7191, 1.719, -0.7191, 1.719, 1.719, -0.7191, 1.719, -0.7191, -0.7191, 1.719, -0.7191, 1.719, 1.719, -0.7191, 1.719, -0.7191, -0.7191, 1.719, -0.7191, 1.719, 1.719, -0.7191, 1.719, -0.7191, -0.7191, 1.719, -0.7191, 1.719, 1.719, -0.7191, 1.719, -0.7191, -0.7191, 1.719, -0.7191, 1.719, 1.719, -0.7191, 1.719, -0.7191, -0.7191, 1.719, -0.7191, 1.719, 1.719, -0.7191, 1.719, -0.7191, -0.7191, 1.719, -0.7191, 1.719, 1.719, -0.7191, 1.719, -0.7191, -0.7191, 1.719, -0.7191, 1.719, 1.719, -0.7191, 1.719, -0.7191, -0.7191, 1.719, -0.7191, 1.719, 1.719, -0.7191, 1.719, -0.7191, -0.7191, 1.719, -0.7191, 1.719, 1.719, -0.7191, 1.719, -0.7191, -0.7191, 1.719, -0.7191, 1.719, 1.719, -0.7191, 1.719, -0.7191, -0.7191, 1.719, -0.7191, 1.719, 1.719, -0.7191, 1.719, -0.7191, -0.7191, 1.719, -0.7191, 1.719, 1.719, -0.7191, 1.719, -0.7191, -0.7191, 1.719, -0.7191, 1.719, 1.719, -0.7191, 1.719])
me_circle.materials.append(mat_material_003)
me_circle.use_remesh_preserve_volume = False
me_circle.use_remesh_preserve_attributes = False
me_circle.use_mirror_vertex_groups = False
me_circle.update()

# ---- curves / text
cu_beziercircle = bpy.data.curves.new('BezierCircle', 'CURVE')
cu_beziercircle.dimensions = '3D'
_sp = cu_beziercircle.splines.new('BEZIER'); _sp.bezier_points.add(3)
_sp.bezier_points.foreach_set('co', [-1.0, 0.0, 0.0, 0.0, 1.0, 0.0, 1.0, 0.0, 0.0, 0.0, -1.0, 0.0])
_sp.bezier_points.foreach_set('handle_left', [-1.0, -0.5521, 0.0, -0.5521, 1.0, 0.0, 1.0, 0.5521, 0.0, 0.5521, -1.0, 0.0])
_sp.bezier_points.foreach_set('handle_right', [-1.0, 0.5521, 0.0, 0.5521, 1.0, 0.0, 1.0, -0.5521, 0.0, -0.5521, -1.0, 0.0])
for _p, _l, _r in zip(_sp.bezier_points, ['AUTO', 'AUTO', 'AUTO', 'AUTO'], ['AUTO', 'AUTO', 'AUTO', 'AUTO']): _p.handle_left_type = _l; _p.handle_right_type = _r
_sp.order_u = 0
_sp.order_v = 0
_sp.use_cyclic_u = True
cu_beziercircle.materials.append(mat_material_001)
cu_beziercircle.use_path = True
cu_beziercircle.use_path_clamp = True
cu_beziercircle.bevel_resolution = 5
cu_beziercircle.extrude = 0.03
cu_beziercircle.bevel_depth = 0.05
cu_beziercircle.fill_mode = 'HALF'

# ---- objects
ob_plane_001 = bpy.data.objects.new('Plane.001', me_plane_002)
ob_plane = bpy.data.objects.new('Plane', me_plane_001)
ob_circle = bpy.data.objects.new('Circle', me_circle)
ob_beziercircle = bpy.data.objects.new('BezierCircle', cu_beziercircle)
ob_lamp = bpy.data.objects.new('Lamp', light_lamp)
ob_camera = bpy.data.objects.new('Camera', cam_camera)

# ---- transforms, parenting, visibility, modifiers, constraints
ob_plane_001.location = (0.0, 0.0, 1.55)
ob_plane_001.rotation_euler = (-0.0, 1.571, 0.0)
ob_plane_001.scale = (0.21, 0.21, 0.1526)
ob_plane_001.lineart.crease_threshold = 0.0
ob_plane.location = (0.0, 0.0, 1.024)
ob_plane.rotation_euler = (-0.0, 1.571, 0.0)
ob_plane.lineart.crease_threshold = 0.0
ob_circle.location = (0.0, 0.0, 2.009)
ob_circle.rotation_euler = (-0.0, 1.571, 0.0)
ob_circle.lineart.crease_threshold = 0.0
ob_beziercircle.location = (-0.7739, 0.0, 1.715)
ob_beziercircle.scale = (0.54, 0.54, 0.54)
ob_beziercircle.lineart.crease_threshold = 0.0
ob_lamp.location = (-1.924, 1.005, 5.904)
ob_lamp.rotation_euler = (0.6503, 0.05522, 1.866)
ob_lamp.lock_rotations_4d = False
ob_lamp.empty_display_type = 'ARROWS'
ob_lamp.color = (0.0, 0.0, 0.0, 0.0)
ob_lamp.lineart.crease_threshold = 0.0
ob_camera.location = (-6.212, -0.04112, 2.917)
ob_camera.rotation_euler = (1.403, 9.287e-06, -1.558)
ob_camera.lock_rotations_4d = False
ob_camera.empty_display_type = 'ARROWS'
ob_camera.color = (0.0, 0.0, 0.0, 0.0)
ob_camera.display_type = 'WIRE'
ob_camera.lineart.crease_threshold = 0.0

# ---- collection membership
col_collection_1.objects.link(ob_plane_001)
col_collection_1.objects.link(ob_plane)
col_collection_1.objects.link(ob_circle)
col_collection_1.objects.link(ob_beziercircle)
col_collection_1.objects.link(ob_lamp)
col_collection_1.objects.link(ob_camera)

# ---- scene / render settings (as saved in the file)
scene.camera = ob_camera
scene.frame_start = 1; scene.frame_end = 1; scene.frame_set(1)
scene.render.engine = 'CYCLES'
scene.render.resolution_percentage = 50
scene.render.dither_intensity = 0.0
scene.cycles.use_denoising = False
scene.cycles.samples = 128
scene.cycles.sampling_pattern = 'TABULATED_SOBOL'
scene.cycles.light_sampling_threshold = 0.0
scene.cycles.use_adaptive_sampling = False
scene.cycles.use_light_tree = False
scene.cycles.blur_glossy = 0.0
scene.cycles.sample_clamp_indirect = 0.0
scene.view_settings.view_transform = 'Standard'
bpy.context.view_layer.update()
